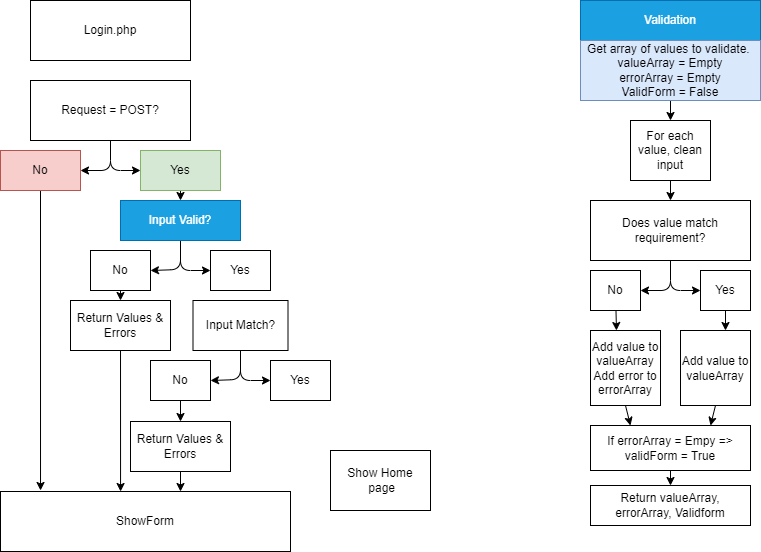

The diagram above was exported from draw.io. Its source (the exported page's mxGraphModel, read from the mxfile embedded in the PNG):
<mxGraphModel dx="1241" dy="790" grid="1" gridSize="10" guides="1" tooltips="1" connect="1" arrows="1" fold="1" page="1" pageScale="1" pageWidth="827" pageHeight="1169" math="0" shadow="0">
  <root>
    <mxCell id="0" />
    <mxCell id="1" parent="0" />
    <mxCell id="2" value="Login.php" style="whiteSpace=wrap;html=1;" parent="1" vertex="1">
      <mxGeometry x="70" y="40" width="160" height="60" as="geometry" />
    </mxCell>
    <mxCell id="23" style="edgeStyle=none;html=1;entryX=0;entryY=0.5;entryDx=0;entryDy=0;" parent="1" source="3" target="4" edge="1">
      <mxGeometry relative="1" as="geometry">
        <mxPoint x="150" y="230" as="targetPoint" />
        <Array as="points">
          <mxPoint x="150" y="210" />
        </Array>
      </mxGeometry>
    </mxCell>
    <mxCell id="24" style="edgeStyle=none;html=1;exitX=0.5;exitY=1;exitDx=0;exitDy=0;entryX=1;entryY=0.5;entryDx=0;entryDy=0;" parent="1" source="3" target="5" edge="1">
      <mxGeometry relative="1" as="geometry">
        <Array as="points">
          <mxPoint x="150" y="210" />
        </Array>
      </mxGeometry>
    </mxCell>
    <mxCell id="3" value="Request = POST?" style="whiteSpace=wrap;html=1;" parent="1" vertex="1">
      <mxGeometry x="70" y="120" width="160" height="60" as="geometry" />
    </mxCell>
    <mxCell id="25" style="edgeStyle=none;html=1;exitX=0.5;exitY=1;exitDx=0;exitDy=0;entryX=0.5;entryY=0;entryDx=0;entryDy=0;" parent="1" source="4" target="7" edge="1">
      <mxGeometry relative="1" as="geometry" />
    </mxCell>
    <mxCell id="4" value="Yes" style="whiteSpace=wrap;html=1;fillColor=#d5e8d4;strokeColor=#82b366;" parent="1" vertex="1">
      <mxGeometry x="180" y="190" width="80" height="40" as="geometry" />
    </mxCell>
    <mxCell id="14" style="edgeStyle=none;html=1;entryX=0.138;entryY=-0.017;entryDx=0;entryDy=0;entryPerimeter=0;" parent="1" source="5" target="6" edge="1">
      <mxGeometry relative="1" as="geometry" />
    </mxCell>
    <mxCell id="5" value="No" style="whiteSpace=wrap;html=1;fillColor=#f8cecc;strokeColor=#b85450;" parent="1" vertex="1">
      <mxGeometry x="40" y="190" width="80" height="40" as="geometry" />
    </mxCell>
    <mxCell id="6" value="ShowForm" style="whiteSpace=wrap;html=1;" parent="1" vertex="1">
      <mxGeometry x="40" y="531" width="290" height="60" as="geometry" />
    </mxCell>
    <mxCell id="26" style="edgeStyle=none;html=1;exitX=0.5;exitY=1;exitDx=0;exitDy=0;entryX=0;entryY=0.5;entryDx=0;entryDy=0;" parent="1" source="7" edge="1" target="8">
      <mxGeometry relative="1" as="geometry">
        <mxPoint x="250" y="330" as="targetPoint" />
        <Array as="points">
          <mxPoint x="220" y="310" />
        </Array>
      </mxGeometry>
    </mxCell>
    <mxCell id="27" style="edgeStyle=none;html=1;entryX=1;entryY=0.5;entryDx=0;entryDy=0;exitX=0.5;exitY=1;exitDx=0;exitDy=0;" parent="1" source="7" target="9" edge="1">
      <mxGeometry relative="1" as="geometry">
        <Array as="points">
          <mxPoint x="220" y="309" />
        </Array>
        <mxPoint x="220" y="279" as="sourcePoint" />
        <mxPoint x="190" y="309" as="targetPoint" />
      </mxGeometry>
    </mxCell>
    <mxCell id="7" value="Input Valid?" style="whiteSpace=wrap;html=1;fillColor=#1ba1e2;fontColor=#ffffff;strokeColor=#006EAF;" parent="1" vertex="1">
      <mxGeometry x="160" y="240" width="120" height="40" as="geometry" />
    </mxCell>
    <mxCell id="8" value="Yes" style="whiteSpace=wrap;html=1;" parent="1" vertex="1">
      <mxGeometry x="250" y="290" width="60" height="40" as="geometry" />
    </mxCell>
    <mxCell id="28" style="edgeStyle=none;html=1;exitX=0.5;exitY=1;exitDx=0;exitDy=0;entryX=0.5;entryY=0;entryDx=0;entryDy=0;" parent="1" source="9" target="10" edge="1">
      <mxGeometry relative="1" as="geometry">
        <mxPoint x="160" y="400" as="targetPoint" />
      </mxGeometry>
    </mxCell>
    <mxCell id="9" value="No" style="whiteSpace=wrap;html=1;" parent="1" vertex="1">
      <mxGeometry x="130" y="290" width="60" height="40" as="geometry" />
    </mxCell>
    <mxCell id="32" style="edgeStyle=none;html=1;entryX=0.414;entryY=0;entryDx=0;entryDy=0;entryPerimeter=0;" parent="1" source="10" target="6" edge="1">
      <mxGeometry relative="1" as="geometry" />
    </mxCell>
    <mxCell id="10" value="Return Values &amp;amp; Errors" style="whiteSpace=wrap;html=1;" parent="1" vertex="1">
      <mxGeometry x="110" y="340" width="100" height="50" as="geometry" />
    </mxCell>
    <mxCell id="69" style="edgeStyle=none;html=1;exitX=0.5;exitY=1;exitDx=0;exitDy=0;" edge="1" parent="1" source="76">
      <mxGeometry relative="1" as="geometry">
        <mxPoint x="280" y="511" as="sourcePoint" />
        <mxPoint x="220" y="531" as="targetPoint" />
      </mxGeometry>
    </mxCell>
    <mxCell id="33" value="Validation" style="whiteSpace=wrap;html=1;fillColor=#1ba1e2;fontColor=#ffffff;strokeColor=#006EAF;" parent="1" vertex="1">
      <mxGeometry x="620" y="40" width="180" height="40" as="geometry" />
    </mxCell>
    <mxCell id="37" style="edgeStyle=none;html=1;entryX=0.5;entryY=0;entryDx=0;entryDy=0;exitX=0.5;exitY=1;exitDx=0;exitDy=0;" parent="1" source="34" target="35" edge="1">
      <mxGeometry relative="1" as="geometry">
        <mxPoint x="710" y="185" as="sourcePoint" />
      </mxGeometry>
    </mxCell>
    <mxCell id="34" value="Get array of values to validate.&amp;nbsp;&lt;br&gt;valueArray = Empty&lt;br&gt;errorArray = Empty&lt;br&gt;ValidForm = False" style="whiteSpace=wrap;html=1;fillColor=#dae8fc;strokeColor=#6c8ebf;" parent="1" vertex="1">
      <mxGeometry x="620" y="80" width="180" height="60" as="geometry" />
    </mxCell>
    <mxCell id="40" style="edgeStyle=none;html=1;exitX=0.5;exitY=1;exitDx=0;exitDy=0;entryX=0.5;entryY=0;entryDx=0;entryDy=0;" parent="1" source="35" target="39" edge="1">
      <mxGeometry relative="1" as="geometry" />
    </mxCell>
    <mxCell id="35" value="For each value, clean input" style="whiteSpace=wrap;html=1;" parent="1" vertex="1">
      <mxGeometry x="670" y="160" width="80" height="60" as="geometry" />
    </mxCell>
    <mxCell id="39" value="Does value match requirement?" style="whiteSpace=wrap;html=1;" parent="1" vertex="1">
      <mxGeometry x="630" y="240" width="160" height="60" as="geometry" />
    </mxCell>
    <mxCell id="41" style="edgeStyle=none;html=1;exitX=0.5;exitY=1;exitDx=0;exitDy=0;" parent="1" edge="1">
      <mxGeometry relative="1" as="geometry">
        <mxPoint x="740" y="330" as="targetPoint" />
        <mxPoint x="710" y="300" as="sourcePoint" />
        <Array as="points">
          <mxPoint x="710" y="330" />
        </Array>
      </mxGeometry>
    </mxCell>
    <mxCell id="42" style="edgeStyle=none;html=1;entryX=1;entryY=0.5;entryDx=0;entryDy=0;" parent="1" target="44" edge="1">
      <mxGeometry relative="1" as="geometry">
        <mxPoint x="710" y="300" as="sourcePoint" />
        <Array as="points">
          <mxPoint x="710" y="330" />
        </Array>
      </mxGeometry>
    </mxCell>
    <mxCell id="55" style="edgeStyle=none;html=1;exitX=0.5;exitY=1;exitDx=0;exitDy=0;" parent="1" source="43" edge="1">
      <mxGeometry relative="1" as="geometry">
        <mxPoint x="765" y="370" as="targetPoint" />
      </mxGeometry>
    </mxCell>
    <mxCell id="43" value="Yes" style="whiteSpace=wrap;html=1;" parent="1" vertex="1">
      <mxGeometry x="740" y="310" width="50" height="40" as="geometry" />
    </mxCell>
    <mxCell id="54" style="edgeStyle=none;html=1;entryX=0.371;entryY=0;entryDx=0;entryDy=0;entryPerimeter=0;" parent="1" source="44" target="48" edge="1">
      <mxGeometry relative="1" as="geometry" />
    </mxCell>
    <mxCell id="44" value="No" style="whiteSpace=wrap;html=1;" parent="1" vertex="1">
      <mxGeometry x="630" y="310" width="50" height="40" as="geometry" />
    </mxCell>
    <mxCell id="61" style="edgeStyle=none;html=1;exitX=0.5;exitY=1;exitDx=0;exitDy=0;entryX=0.25;entryY=0;entryDx=0;entryDy=0;" parent="1" source="48" target="50" edge="1">
      <mxGeometry relative="1" as="geometry">
        <mxPoint x="665" y="460" as="targetPoint" />
      </mxGeometry>
    </mxCell>
    <mxCell id="48" value="Add value to valueArray&lt;br&gt;Add error to errorArray" style="whiteSpace=wrap;html=1;" parent="1" vertex="1">
      <mxGeometry x="630" y="370" width="70" height="75" as="geometry" />
    </mxCell>
    <mxCell id="62" style="edgeStyle=none;html=1;exitX=0.5;exitY=1;exitDx=0;exitDy=0;entryX=0.75;entryY=0;entryDx=0;entryDy=0;" parent="1" source="49" target="50" edge="1">
      <mxGeometry relative="1" as="geometry" />
    </mxCell>
    <mxCell id="49" value="Add value to valueArray" style="whiteSpace=wrap;html=1;" parent="1" vertex="1">
      <mxGeometry x="720" y="370" width="70" height="75" as="geometry" />
    </mxCell>
    <mxCell id="63" style="edgeStyle=none;html=1;exitX=0.5;exitY=1;exitDx=0;exitDy=0;entryX=0.5;entryY=0;entryDx=0;entryDy=0;" parent="1" source="50" target="52" edge="1">
      <mxGeometry relative="1" as="geometry" />
    </mxCell>
    <mxCell id="50" value="If errorArray = Empy =&amp;gt; validForm = True" style="whiteSpace=wrap;html=1;" parent="1" vertex="1">
      <mxGeometry x="630" y="465" width="160" height="45" as="geometry" />
    </mxCell>
    <mxCell id="52" value="Return valueArray, errorArray, Validform" style="whiteSpace=wrap;html=1;" parent="1" vertex="1">
      <mxGeometry x="630" y="525" width="160" height="40" as="geometry" />
    </mxCell>
    <mxCell id="64" value="Show Home&lt;br&gt;&amp;nbsp;page" style="whiteSpace=wrap;html=1;" vertex="1" parent="1">
      <mxGeometry x="370" y="490" width="100" height="60" as="geometry" />
    </mxCell>
    <mxCell id="68" value="Input Match?" style="whiteSpace=wrap;html=1;" vertex="1" parent="1">
      <mxGeometry x="232.5" y="340" width="95" height="50" as="geometry" />
    </mxCell>
    <mxCell id="72" style="edgeStyle=none;html=1;exitX=0.5;exitY=1;exitDx=0;exitDy=0;entryX=0;entryY=0.5;entryDx=0;entryDy=0;" edge="1" parent="1" target="74">
      <mxGeometry relative="1" as="geometry">
        <mxPoint x="310" y="440" as="targetPoint" />
        <Array as="points">
          <mxPoint x="280" y="420" />
        </Array>
        <mxPoint x="280" y="390" as="sourcePoint" />
      </mxGeometry>
    </mxCell>
    <mxCell id="73" style="edgeStyle=none;html=1;entryX=1;entryY=0.5;entryDx=0;entryDy=0;exitX=0.5;exitY=1;exitDx=0;exitDy=0;" edge="1" parent="1" target="75">
      <mxGeometry relative="1" as="geometry">
        <Array as="points">
          <mxPoint x="280" y="419" />
        </Array>
        <mxPoint x="280" y="390" as="sourcePoint" />
        <mxPoint x="250" y="419" as="targetPoint" />
      </mxGeometry>
    </mxCell>
    <mxCell id="74" value="Yes" style="whiteSpace=wrap;html=1;" vertex="1" parent="1">
      <mxGeometry x="310" y="400" width="60" height="40" as="geometry" />
    </mxCell>
    <mxCell id="77" style="edgeStyle=none;html=1;exitX=0.5;exitY=1;exitDx=0;exitDy=0;entryX=0.5;entryY=0;entryDx=0;entryDy=0;" edge="1" parent="1" source="75" target="76">
      <mxGeometry relative="1" as="geometry" />
    </mxCell>
    <mxCell id="75" value="No" style="whiteSpace=wrap;html=1;" vertex="1" parent="1">
      <mxGeometry x="190" y="400" width="60" height="40" as="geometry" />
    </mxCell>
    <mxCell id="76" value="Return Values &amp;amp; Errors" style="whiteSpace=wrap;html=1;" vertex="1" parent="1">
      <mxGeometry x="170" y="461" width="100" height="50" as="geometry" />
    </mxCell>
  </root>
</mxGraphModel>